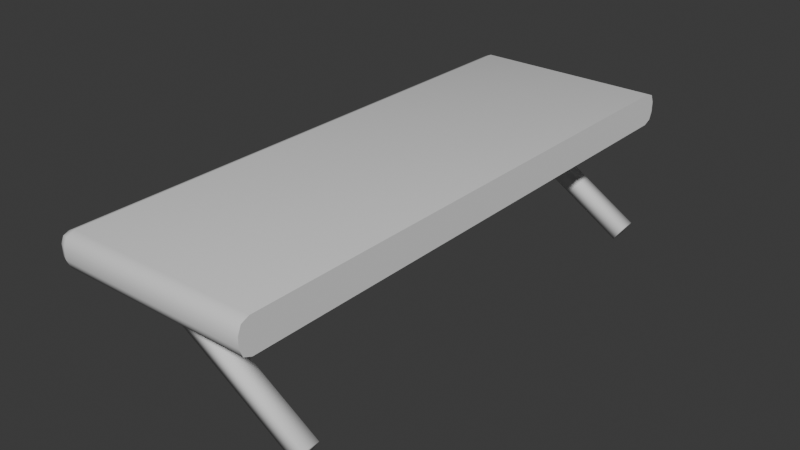 # Source: Shelf.blend  (saved by Blender 5.0.118; exported with 4.5.12 LTS)
import bpy
from mathutils import Matrix  # noqa: F401  (used for matrix-valued properties, if any)

bpy.ops.wm.read_factory_settings(use_empty=True)
scene = bpy.context.scene
scene.name = 'Scene'

# ---- collections
col_collection = bpy.data.collections.new('Collection'); scene.collection.children.link(col_collection)

# ---- world
world_world = bpy.data.worlds.new('World'); scene.world = world_world
world_world.use_nodes = True; world_world.node_tree.nodes.clear()
_N = world_world.node_tree.nodes; _L = world_world.node_tree.links
n0 = _N.new('ShaderNodeOutputWorld'); n0.name = 'World Output'; n0.location = (200, 100)
n1 = _N.new('ShaderNodeBackground'); n1.name = 'Background'; n1.location = (-200, 100)
n1.inputs[0].default_value = (0.05088, 0.05088, 0.05088, 1.0)
_L.new(n1.outputs[0], n0.inputs[0])
n0.is_active_output = True
world_world.color = (0.05088, 0.05088, 0.05088)
world_world.sun_shadow_jitter_overblur = 0.0

# ---- meshes
me_cube_002 = bpy.data.meshes.new('Cube.002')
me_cube_002.from_pydata([(2.36, 5.024, -2.84), (-1.813, 5.024, -0.2286), (2.36, 5.413, -2.84), (-1.813, 5.413, -0.2286), (2.567, 5.024, -2.51), (-1.606, 5.024, 0.1016), (2.567, 5.413, -2.51), (-1.606, 5.413, 0.1016), (2.36, -5.024, -2.84), (-1.813, -5.024, -0.2286), (2.36, -5.413, -2.84), (-1.813, -5.413, -0.2286), (2.567, -5.024, -2.51), (-1.606, -5.024, 0.1016), (2.567, -5.413, -2.51), (-1.606, -5.413, 0.1016), (-2.042, -6.113, -0.3718), (-2.042, -6.37, -0.1146), (-2.299, -6.113, -0.1146), (-2.042, -6.295, -0.2964), (-2.19, -6.261, -0.2631), (-2.224, -6.295, -0.1146), (-2.224, -6.113, -0.2964), (-2.042, -6.37, 0.1146), (-2.042, -6.113, 0.3718), (-2.299, -6.113, 0.1146), (-2.042, -6.295, 0.2964), (-2.19, -6.261, 0.2631), (-2.224, -6.113, 0.2964), (-2.224, -6.295, 0.1146), (-2.042, 6.113, -0.3718), (-2.299, 6.113, -0.1146), (-2.042, 6.37, -0.1146), (-2.224, 6.113, -0.2964), (-2.19, 6.261, -0.2631), (-2.224, 6.295, -0.1146), (-2.042, 6.295, -0.2964), (-2.042, 6.113, 0.3718), (-2.042, 6.37, 0.1146), (-2.299, 6.113, 0.1146), (-2.042, 6.295, 0.2964), (-2.19, 6.261, 0.2631), (-2.224, 6.295, 0.1146), (-2.224, 6.113, 0.2964), (2.299, -6.37, -0.1146), (2.299, -6.113, -0.3718), (2.299, -6.295, -0.2964), (2.299, -6.113, 0.3718), (2.299, -6.37, 0.1146), (2.299, -6.295, 0.2964), (2.299, 6.113, -0.3718), (2.299, 6.37, -0.1146), (2.299, 6.295, -0.2964), (2.299, 6.37, 0.1146), (2.299, 6.113, 0.3718), (2.299, 6.295, 0.2964)], [], [(0, 1, 3, 2), (2, 3, 7, 6), (6, 7, 5, 4), (4, 5, 1, 0), (2, 6, 4, 0), (7, 3, 1, 5), (8, 10, 11, 9), (10, 14, 15, 11), (14, 12, 13, 15), (12, 8, 9, 13), (10, 8, 12, 14), (15, 13, 9, 11), (16, 19, 20, 22), (17, 21, 20, 19), (18, 22, 20, 21), (23, 26, 27, 29), (24, 28, 27, 26), (25, 29, 27, 28), (30, 33, 34, 36), (31, 35, 34, 33), (32, 36, 34, 35), (37, 40, 41, 43), (38, 42, 41, 40), (39, 43, 41, 42), (30, 16, 22, 33), (33, 22, 18, 31), (17, 23, 29, 21), (21, 29, 25, 18), (24, 37, 43, 28), (28, 43, 39, 25), (38, 32, 35, 42), (42, 35, 31, 39), (50, 30, 36, 52), (52, 36, 32, 51), (37, 54, 55, 40), (40, 55, 53, 38), (16, 45, 46, 19), (19, 46, 44, 17), (47, 24, 26, 49), (49, 26, 23, 48), (30, 50, 45, 16), (18, 25, 39, 31), (44, 48, 23, 17), (54, 37, 24, 47), (32, 38, 53, 51), (50, 52, 51, 53, 55, 54, 47, 49, 48, 44, 46, 45)])
me_cube_002.polygons.foreach_set('use_smooth', [True] * 46)
_k = set([(44, 46), (44, 48), (45, 46), (45, 50), (47, 49), (47, 54), (48, 49), (50, 52), (51, 52), (51, 53), (53, 55), (54, 55)])
me_cube_002.attributes.new('sharp_edge', 'BOOLEAN', 'EDGE').data.foreach_set('value', [ (min(e.vertices), max(e.vertices)) in _k for e in me_cube_002.edges])
_uv = me_cube_002.uv_layers.new(name='UVMap')
_uv.uv.foreach_set('vector', [0.9111, 0.9402, 0.8992, 0.9521, 0.7482, 0.8011, 0.7601, 0.7892, 0.7601, 0.7892, 0.7482, 0.8011, 0.7362, 0.7892, 0.7482, 0.7772, 0.7482, 0.7772, 0.7362, 0.7892, 0.5852, 0.6382, 0.5972, 0.6262, 0.5972, 0.6262, 0.5852, 0.6382, 0.5733, 0.6262, 0.5852, 0.6143, 0.7601, 0.7892, 0.7482, 0.7772, 0.8992, 0.6262, 0.9111, 0.6382, 0.7362, 0.7892, 0.7482, 0.8011, 0.5972, 0.9521, 0.5852, 0.9402, 0.5852, 0.6382, 0.5972, 0.6262, 0.7482, 0.7772, 0.7362, 0.7892, 0.8992, 0.6262, 0.9111, 0.6382, 0.7601, 0.7892, 0.7482, 0.7772, 0.9111, 0.9402, 0.8992, 0.9521, 0.7482, 0.8011, 0.7601, 0.7892, 0.5972, 0.9521, 0.5852, 0.9402, 0.7362, 0.7892, 0.7482, 0.8011, 0.5972, 0.6262, 0.5852, 0.6382, 0.5733, 0.6262, 0.5852, 0.6143, 0.7601, 0.7892, 0.7482, 0.8011, 0.7362, 0.7892, 0.7482, 0.7772, 0.5423, 0.2034, 0.5558, 0.2199, 0.5421, 0.2272, 0.5285, 0.2196, 0.5619, 0.2402, 0.5421, 0.2418, 0.5421, 0.2272, 0.5558, 0.2199, 0.5218, 0.2401, 0.5285, 0.2196, 0.5421, 0.2272, 0.5421, 0.2418, 0.5619, 0.2652, 0.5552, 0.2857, 0.5416, 0.278, 0.5416, 0.2635, 0.5413, 0.3019, 0.5279, 0.2853, 0.5416, 0.278, 0.5552, 0.2857, 0.5218, 0.265, 0.5416, 0.2635, 0.5416, 0.278, 0.5279, 0.2853, 0.5423, 0.3025, 0.5558, 0.319, 0.5421, 0.3263, 0.5285, 0.3187, 0.5619, 0.3393, 0.5421, 0.3409, 0.5421, 0.3263, 0.5558, 0.319, 0.5218, 0.3392, 0.5285, 0.3187, 0.5421, 0.3263, 0.5421, 0.3409, 0.5413, 0.401, 0.5279, 0.3844, 0.5416, 0.3771, 0.5552, 0.3847, 0.5218, 0.3641, 0.5416, 0.3625, 0.5416, 0.3771, 0.5279, 0.3844, 0.5619, 0.3643, 0.5552, 0.3847, 0.5416, 0.3771, 0.5416, 0.3625, 0.8979, 0.02467, 0.8979, 0.5808, 0.8889, 0.5808, 0.8889, 0.02467, 0.8889, 0.02467, 0.8889, 0.5808, 0.8799, 0.5808, 0.8799, 0.02467, 0.5619, 0.2402, 0.5619, 0.2652, 0.5416, 0.2635, 0.5421, 0.2418, 0.5421, 0.2418, 0.5416, 0.2635, 0.5218, 0.265, 0.5218, 0.2401, 0.8516, 0.5808, 0.8516, 0.02467, 0.8606, 0.02467, 0.8606, 0.5808, 0.8606, 0.5808, 0.8606, 0.02467, 0.8695, 0.02467, 0.8695, 0.5808, 0.5218, 0.3641, 0.5218, 0.3392, 0.5421, 0.3409, 0.5416, 0.3625, 0.5416, 0.3625, 0.5421, 0.3409, 0.5619, 0.3393, 0.5619, 0.3643, 0.6577, 0.2604, 0.6577, 0.06295, 0.6667, 0.06295, 0.6667, 0.2604, 0.6667, 0.2604, 0.6667, 0.06295, 0.6756, 0.06295, 0.6756, 0.2604, 0.7039, 0.06295, 0.7039, 0.2604, 0.695, 0.2604, 0.695, 0.06295, 0.695, 0.06295, 0.695, 0.2604, 0.686, 0.2604, 0.686, 0.06295, 0.7055, 0.3351, 0.7055, 0.5326, 0.6965, 0.5326, 0.6965, 0.3351, 0.6965, 0.3351, 0.6965, 0.5326, 0.6876, 0.5326, 0.6876, 0.3351, 0.6592, 0.5326, 0.6592, 0.3351, 0.6682, 0.3351, 0.6682, 0.5326, 0.6682, 0.5326, 0.6682, 0.3351, 0.6772, 0.3351, 0.6772, 0.5326, 0.1522, 0.06044, 0.4602, 0.06044, 0.4602, 0.9279, 0.1522, 0.9279, 0.8799, 0.5808, 0.8695, 0.5808, 0.8695, 0.02467, 0.8799, 0.02467, 0.6876, 0.5326, 0.6772, 0.5326, 0.6772, 0.3351, 0.6876, 0.3351, 0.1522, 0.06044, 0.4602, 0.06044, 0.4602, 0.9279, 0.1522, 0.9279, 0.6756, 0.06295, 0.686, 0.06295, 0.686, 0.2604, 0.6756, 0.2604, 0.09923, 0.9505, 0.09368, 0.9639, 0.08028, 0.9695, 0.06339, 0.9695, 0.04998, 0.9639, 0.04443, 0.9505, 0.04443, 0.04946, 0.04998, 0.03605, 0.06339, 0.0305, 0.08028, 0.0305, 0.09368, 0.03605, 0.09923, 0.04946])
me_cube_002.update()

# ---- objects
ob_cube_001 = bpy.data.objects.new('Cube.001', me_cube_002)

# ---- transforms, parenting, visibility, modifiers, constraints
ob_cube_001.location = (0.0, 0.0, 0.0)

# ---- collection membership
col_collection.objects.link(ob_cube_001)

# ---- scene / render settings (as saved in the file)
scene.frame_start = 1; scene.frame_end = 250; scene.frame_set(215)
scene.render.engine = 'BLENDER_EEVEE_NEXT'
scene.render.bake_bias = 0.0
scene.render.bake_samples = 0
scene.cycles.sampling_pattern = 'TABULATED_SOBOL'
scene.eevee.use_volume_custom_range = False
bpy.context.view_layer.update()

# ---- added for rendering (the .blend has no active camera and no usable light): camera, sun
cam_auto = bpy.data.cameras.new('AutoCamera')
cam_auto.lens = 50.0
cam_auto.sensor_width = 36.0
cam_auto.clip_end = 1000.0
ob_auto_camera = bpy.data.objects.new('AutoCamera', cam_auto)
scene.collection.objects.link(ob_auto_camera)
ob_auto_camera.location = (13.0967, -15.5555, 9.1363)
ob_auto_camera.rotation_euler = (1.09748, -7.21219e-08, 0.694738)
scene.camera = ob_auto_camera
light_auto_sun = bpy.data.lights.new('AutoSun', 'SUN')
light_auto_sun.energy = 3.0
light_auto_sun.angle = 0.0523599
ob_auto_sun = bpy.data.objects.new('AutoSun', light_auto_sun)
scene.collection.objects.link(ob_auto_sun)
ob_auto_sun.rotation_euler = (0.872665, 0.174533, 0.523599)
bpy.context.view_layer.update()
